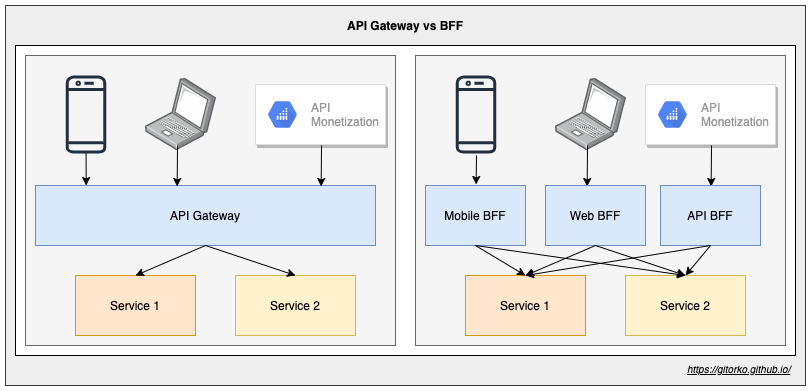

The diagram above was exported from draw.io. Its source (the exported page's mxGraphModel, read from the mxfile embedded in the PNG):
<mxGraphModel dx="1106" dy="852" grid="1" gridSize="10" guides="1" tooltips="1" connect="1" arrows="1" fold="1" page="1" pageScale="1" pageWidth="500" pageHeight="1200" math="0" shadow="0">
  <root>
    <mxCell id="0" />
    <mxCell id="1" parent="0" />
    <mxCell id="KOUmrvh4acQSx_XSXjxt-41" value="" style="rounded=0;whiteSpace=wrap;html=1;fillColor=#eeeeee;strokeColor=#36393d;" vertex="1" parent="1">
      <mxGeometry x="40" y="40" width="800" height="380" as="geometry" />
    </mxCell>
    <mxCell id="KOUmrvh4acQSx_XSXjxt-40" value="" style="rounded=0;whiteSpace=wrap;html=1;" vertex="1" parent="1">
      <mxGeometry x="50" y="80" width="780" height="310" as="geometry" />
    </mxCell>
    <mxCell id="KOUmrvh4acQSx_XSXjxt-11" value="" style="rounded=0;whiteSpace=wrap;html=1;fillColor=#f5f5f5;strokeColor=#666666;fontColor=#333333;" vertex="1" parent="1">
      <mxGeometry x="60" y="90" width="370" height="290" as="geometry" />
    </mxCell>
    <mxCell id="KOUmrvh4acQSx_XSXjxt-1" value="" style="outlineConnect=0;fontColor=#232F3E;gradientColor=none;fillColor=#232F3E;strokeColor=none;dashed=0;verticalLabelPosition=bottom;verticalAlign=top;align=center;html=1;fontSize=12;fontStyle=0;aspect=fixed;pointerEvents=1;shape=mxgraph.aws4.mobile_client;" vertex="1" parent="1">
      <mxGeometry x="100" y="110" width="41" height="78" as="geometry" />
    </mxCell>
    <mxCell id="KOUmrvh4acQSx_XSXjxt-2" value="" style="points=[];aspect=fixed;html=1;align=center;shadow=0;dashed=0;image;image=img/lib/allied_telesis/computer_and_terminals/Laptop.svg;" vertex="1" parent="1">
      <mxGeometry x="180" y="113" width="70.99" height="72" as="geometry" />
    </mxCell>
    <mxCell id="KOUmrvh4acQSx_XSXjxt-5" value="" style="strokeColor=#dddddd;shadow=1;strokeWidth=1;rounded=1;absoluteArcSize=1;arcSize=2;" vertex="1" parent="1">
      <mxGeometry x="290" y="119" width="130" height="60" as="geometry" />
    </mxCell>
    <mxCell id="KOUmrvh4acQSx_XSXjxt-6" value="API&#10;Monetization" style="dashed=0;connectable=0;html=1;fillColor=#5184F3;strokeColor=none;shape=mxgraph.gcp2.hexIcon;prIcon=api_monetization;part=1;labelPosition=right;verticalLabelPosition=middle;align=left;verticalAlign=middle;spacingLeft=5;fontColor=#999999;fontSize=12;" vertex="1" parent="KOUmrvh4acQSx_XSXjxt-5">
      <mxGeometry y="0.5" width="44" height="39" relative="1" as="geometry">
        <mxPoint x="5" y="-19.5" as="offset" />
      </mxGeometry>
    </mxCell>
    <mxCell id="KOUmrvh4acQSx_XSXjxt-7" value="API Gateway" style="rounded=0;whiteSpace=wrap;html=1;fillColor=#dae8fc;strokeColor=#6c8ebf;" vertex="1" parent="1">
      <mxGeometry x="70" y="220" width="340" height="60" as="geometry" />
    </mxCell>
    <mxCell id="KOUmrvh4acQSx_XSXjxt-9" value="Service 1" style="rounded=0;whiteSpace=wrap;html=1;fillColor=#ffe6cc;strokeColor=#d79b00;" vertex="1" parent="1">
      <mxGeometry x="110" y="310" width="120" height="60" as="geometry" />
    </mxCell>
    <mxCell id="KOUmrvh4acQSx_XSXjxt-10" value="Service 2" style="rounded=0;whiteSpace=wrap;html=1;fillColor=#fff2cc;strokeColor=#d6b656;" vertex="1" parent="1">
      <mxGeometry x="270" y="310" width="120" height="60" as="geometry" />
    </mxCell>
    <mxCell id="KOUmrvh4acQSx_XSXjxt-12" value="" style="endArrow=classic;html=1;exitX=0.5;exitY=1;exitDx=0;exitDy=0;entryX=0.5;entryY=0;entryDx=0;entryDy=0;" edge="1" parent="1" source="KOUmrvh4acQSx_XSXjxt-7" target="KOUmrvh4acQSx_XSXjxt-9">
      <mxGeometry width="50" height="50" relative="1" as="geometry">
        <mxPoint x="280" y="470" as="sourcePoint" />
        <mxPoint x="330" y="420" as="targetPoint" />
      </mxGeometry>
    </mxCell>
    <mxCell id="KOUmrvh4acQSx_XSXjxt-13" value="" style="endArrow=classic;html=1;exitX=0.5;exitY=1;exitDx=0;exitDy=0;entryX=0.5;entryY=0;entryDx=0;entryDy=0;" edge="1" parent="1" source="KOUmrvh4acQSx_XSXjxt-7" target="KOUmrvh4acQSx_XSXjxt-10">
      <mxGeometry width="50" height="50" relative="1" as="geometry">
        <mxPoint x="250" y="290" as="sourcePoint" />
        <mxPoint x="180" y="320" as="targetPoint" />
      </mxGeometry>
    </mxCell>
    <mxCell id="KOUmrvh4acQSx_XSXjxt-17" value="" style="endArrow=classic;html=1;entryX=0.149;entryY=0;entryDx=0;entryDy=0;entryPerimeter=0;" edge="1" parent="1" source="KOUmrvh4acQSx_XSXjxt-1" target="KOUmrvh4acQSx_XSXjxt-7">
      <mxGeometry width="50" height="50" relative="1" as="geometry">
        <mxPoint x="150" y="470" as="sourcePoint" />
        <mxPoint x="200" y="420" as="targetPoint" />
      </mxGeometry>
    </mxCell>
    <mxCell id="KOUmrvh4acQSx_XSXjxt-18" value="" style="endArrow=classic;html=1;entryX=0.149;entryY=0;entryDx=0;entryDy=0;entryPerimeter=0;" edge="1" parent="1">
      <mxGeometry width="50" height="50" relative="1" as="geometry">
        <mxPoint x="212" y="180" as="sourcePoint" />
        <mxPoint x="211.66000000000008" y="221" as="targetPoint" />
      </mxGeometry>
    </mxCell>
    <mxCell id="KOUmrvh4acQSx_XSXjxt-19" value="" style="endArrow=classic;html=1;entryX=0.149;entryY=0;entryDx=0;entryDy=0;entryPerimeter=0;" edge="1" parent="1">
      <mxGeometry width="50" height="50" relative="1" as="geometry">
        <mxPoint x="356" y="180" as="sourcePoint" />
        <mxPoint x="355.6600000000001" y="221" as="targetPoint" />
      </mxGeometry>
    </mxCell>
    <mxCell id="KOUmrvh4acQSx_XSXjxt-20" value="" style="rounded=0;whiteSpace=wrap;html=1;fillColor=#f5f5f5;strokeColor=#666666;fontColor=#333333;" vertex="1" parent="1">
      <mxGeometry x="450" y="90" width="370" height="290" as="geometry" />
    </mxCell>
    <mxCell id="KOUmrvh4acQSx_XSXjxt-21" value="" style="outlineConnect=0;fontColor=#232F3E;gradientColor=none;fillColor=#232F3E;strokeColor=none;dashed=0;verticalLabelPosition=bottom;verticalAlign=top;align=center;html=1;fontSize=12;fontStyle=0;aspect=fixed;pointerEvents=1;shape=mxgraph.aws4.mobile_client;" vertex="1" parent="1">
      <mxGeometry x="490" y="110" width="41" height="78" as="geometry" />
    </mxCell>
    <mxCell id="KOUmrvh4acQSx_XSXjxt-22" value="" style="points=[];aspect=fixed;html=1;align=center;shadow=0;dashed=0;image;image=img/lib/allied_telesis/computer_and_terminals/Laptop.svg;" vertex="1" parent="1">
      <mxGeometry x="590" y="113" width="70.99" height="72" as="geometry" />
    </mxCell>
    <mxCell id="KOUmrvh4acQSx_XSXjxt-23" value="" style="strokeColor=#dddddd;shadow=1;strokeWidth=1;rounded=1;absoluteArcSize=1;arcSize=2;" vertex="1" parent="1">
      <mxGeometry x="680" y="119" width="130" height="60" as="geometry" />
    </mxCell>
    <mxCell id="KOUmrvh4acQSx_XSXjxt-24" value="API&#10;Monetization" style="dashed=0;connectable=0;html=1;fillColor=#5184F3;strokeColor=none;shape=mxgraph.gcp2.hexIcon;prIcon=api_monetization;part=1;labelPosition=right;verticalLabelPosition=middle;align=left;verticalAlign=middle;spacingLeft=5;fontColor=#999999;fontSize=12;" vertex="1" parent="KOUmrvh4acQSx_XSXjxt-23">
      <mxGeometry y="0.5" width="44" height="39" relative="1" as="geometry">
        <mxPoint x="5" y="-19.5" as="offset" />
      </mxGeometry>
    </mxCell>
    <mxCell id="KOUmrvh4acQSx_XSXjxt-25" value="Mobile BFF" style="rounded=0;whiteSpace=wrap;html=1;fillColor=#dae8fc;strokeColor=#6c8ebf;" vertex="1" parent="1">
      <mxGeometry x="460" y="220" width="100" height="60" as="geometry" />
    </mxCell>
    <mxCell id="KOUmrvh4acQSx_XSXjxt-26" value="Service 1" style="rounded=0;whiteSpace=wrap;html=1;fillColor=#ffe6cc;strokeColor=#d79b00;" vertex="1" parent="1">
      <mxGeometry x="500" y="310" width="120" height="60" as="geometry" />
    </mxCell>
    <mxCell id="KOUmrvh4acQSx_XSXjxt-27" value="Service 2" style="rounded=0;whiteSpace=wrap;html=1;fillColor=#fff2cc;strokeColor=#d6b656;" vertex="1" parent="1">
      <mxGeometry x="660" y="310" width="120" height="60" as="geometry" />
    </mxCell>
    <mxCell id="KOUmrvh4acQSx_XSXjxt-28" value="" style="endArrow=classic;html=1;exitX=0.5;exitY=1;exitDx=0;exitDy=0;entryX=0.5;entryY=0;entryDx=0;entryDy=0;" edge="1" parent="1" source="KOUmrvh4acQSx_XSXjxt-25" target="KOUmrvh4acQSx_XSXjxt-26">
      <mxGeometry width="50" height="50" relative="1" as="geometry">
        <mxPoint x="670" y="470" as="sourcePoint" />
        <mxPoint x="720" y="420" as="targetPoint" />
      </mxGeometry>
    </mxCell>
    <mxCell id="KOUmrvh4acQSx_XSXjxt-29" value="" style="endArrow=classic;html=1;exitX=0.5;exitY=1;exitDx=0;exitDy=0;entryX=0.5;entryY=0;entryDx=0;entryDy=0;" edge="1" parent="1" source="KOUmrvh4acQSx_XSXjxt-25" target="KOUmrvh4acQSx_XSXjxt-27">
      <mxGeometry width="50" height="50" relative="1" as="geometry">
        <mxPoint x="640" y="290" as="sourcePoint" />
        <mxPoint x="570" y="320" as="targetPoint" />
      </mxGeometry>
    </mxCell>
    <mxCell id="KOUmrvh4acQSx_XSXjxt-31" value="" style="endArrow=classic;html=1;entryX=0.149;entryY=0;entryDx=0;entryDy=0;entryPerimeter=0;" edge="1" parent="1">
      <mxGeometry width="50" height="50" relative="1" as="geometry">
        <mxPoint x="622" y="180" as="sourcePoint" />
        <mxPoint x="621.6600000000001" y="221" as="targetPoint" />
      </mxGeometry>
    </mxCell>
    <mxCell id="KOUmrvh4acQSx_XSXjxt-32" value="" style="endArrow=classic;html=1;entryX=0.149;entryY=0;entryDx=0;entryDy=0;entryPerimeter=0;" edge="1" parent="1">
      <mxGeometry width="50" height="50" relative="1" as="geometry">
        <mxPoint x="746" y="180" as="sourcePoint" />
        <mxPoint x="745.6600000000001" y="221" as="targetPoint" />
      </mxGeometry>
    </mxCell>
    <mxCell id="KOUmrvh4acQSx_XSXjxt-33" value="Web BFF" style="rounded=0;whiteSpace=wrap;html=1;fillColor=#dae8fc;strokeColor=#6c8ebf;" vertex="1" parent="1">
      <mxGeometry x="580" y="220" width="100" height="60" as="geometry" />
    </mxCell>
    <mxCell id="KOUmrvh4acQSx_XSXjxt-34" value="API BFF" style="rounded=0;whiteSpace=wrap;html=1;fillColor=#dae8fc;strokeColor=#6c8ebf;" vertex="1" parent="1">
      <mxGeometry x="695" y="220" width="100" height="60" as="geometry" />
    </mxCell>
    <mxCell id="KOUmrvh4acQSx_XSXjxt-35" value="" style="endArrow=classic;html=1;entryX=0.149;entryY=0;entryDx=0;entryDy=0;entryPerimeter=0;" edge="1" parent="1">
      <mxGeometry width="50" height="50" relative="1" as="geometry">
        <mxPoint x="511" y="190" as="sourcePoint" />
        <mxPoint x="510.6600000000001" y="219" as="targetPoint" />
      </mxGeometry>
    </mxCell>
    <mxCell id="KOUmrvh4acQSx_XSXjxt-36" value="" style="endArrow=classic;html=1;exitX=0.5;exitY=1;exitDx=0;exitDy=0;entryX=0.5;entryY=0;entryDx=0;entryDy=0;" edge="1" parent="1" source="KOUmrvh4acQSx_XSXjxt-33" target="KOUmrvh4acQSx_XSXjxt-26">
      <mxGeometry width="50" height="50" relative="1" as="geometry">
        <mxPoint x="550" y="500" as="sourcePoint" />
        <mxPoint x="600" y="450" as="targetPoint" />
      </mxGeometry>
    </mxCell>
    <mxCell id="KOUmrvh4acQSx_XSXjxt-37" value="" style="endArrow=classic;html=1;exitX=0.5;exitY=1;exitDx=0;exitDy=0;entryX=0.5;entryY=0;entryDx=0;entryDy=0;" edge="1" parent="1" source="KOUmrvh4acQSx_XSXjxt-33" target="KOUmrvh4acQSx_XSXjxt-27">
      <mxGeometry width="50" height="50" relative="1" as="geometry">
        <mxPoint x="590" y="500" as="sourcePoint" />
        <mxPoint x="640" y="450" as="targetPoint" />
      </mxGeometry>
    </mxCell>
    <mxCell id="KOUmrvh4acQSx_XSXjxt-38" value="" style="endArrow=classic;html=1;exitX=0.5;exitY=1;exitDx=0;exitDy=0;entryX=0.5;entryY=0;entryDx=0;entryDy=0;" edge="1" parent="1" source="KOUmrvh4acQSx_XSXjxt-34" target="KOUmrvh4acQSx_XSXjxt-27">
      <mxGeometry width="50" height="50" relative="1" as="geometry">
        <mxPoint x="640" y="460" as="sourcePoint" />
        <mxPoint x="690" y="410" as="targetPoint" />
      </mxGeometry>
    </mxCell>
    <mxCell id="KOUmrvh4acQSx_XSXjxt-39" value="" style="endArrow=classic;html=1;exitX=0.5;exitY=1;exitDx=0;exitDy=0;entryX=0.5;entryY=0;entryDx=0;entryDy=0;" edge="1" parent="1" source="KOUmrvh4acQSx_XSXjxt-34" target="KOUmrvh4acQSx_XSXjxt-26">
      <mxGeometry width="50" height="50" relative="1" as="geometry">
        <mxPoint x="600" y="480" as="sourcePoint" />
        <mxPoint x="650" y="430" as="targetPoint" />
      </mxGeometry>
    </mxCell>
    <UserObject label="&lt;font style=&quot;font-size: 10px&quot;&gt;&lt;i&gt;&lt;u&gt;https://gitorko.github.io/&lt;/u&gt;&lt;/i&gt;&lt;/font&gt;" link="https://gitorko.github.io/" id="KOUmrvh4acQSx_XSXjxt-42">
      <mxCell style="text;html=1;" vertex="1" parent="1">
        <mxGeometry x="720" y="390" width="110" height="30" as="geometry" />
      </mxCell>
    </UserObject>
    <mxCell id="KOUmrvh4acQSx_XSXjxt-43" value="API Gateway vs BFF" style="text;html=1;strokeColor=none;fillColor=none;align=center;verticalAlign=middle;whiteSpace=wrap;rounded=0;fontStyle=1" vertex="1" parent="1">
      <mxGeometry x="380" y="50" width="120" height="20" as="geometry" />
    </mxCell>
  </root>
</mxGraphModel>